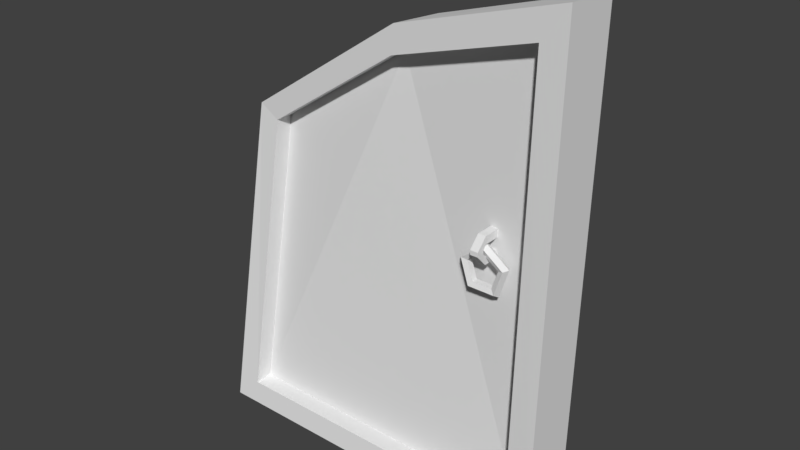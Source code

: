 # Source: LeftDoor.blend  (saved by Blender 2.79.0; exported with 4.5.12 LTS)
import bpy
from mathutils import Matrix  # noqa: F401  (used for matrix-valued properties, if any)

bpy.ops.wm.read_factory_settings(use_empty=True)
scene = bpy.context.scene
scene.name = 'Scene'

# ---- collections
col_collection_1 = bpy.data.collections.new('Collection 1'); scene.collection.children.link(col_collection_1)

# ---- materials (node trees are filled in below, after node groups)
mat_door = bpy.data.materials.new('Door')
mat_door.alpha_threshold = 0.0
mat_door.use_transparent_shadow = False
mat_door.roughness = 0.5
mat_doorhandle = bpy.data.materials.new('DoorHandle')
mat_doorhandle.alpha_threshold = 0.0
mat_doorhandle.use_transparent_shadow = False
mat_doorhandle.roughness = 0.5
mat_handleattachment = bpy.data.materials.new('HandleAttachment')
mat_handleattachment.alpha_threshold = 0.0
mat_handleattachment.use_transparent_shadow = False
mat_handleattachment.roughness = 0.5

# ---- material node trees

# ---- world
world_world = bpy.data.worlds.new('World'); scene.world = world_world
world_world.color = (0.05088, 0.05088, 0.05088)
world_world.use_sun_shadow = False
world_world.sun_shadow_jitter_overblur = 0.0
world_world.cycles.sampling_method = 'MANUAL'

# ---- meshes
me_door = bpy.data.meshes.new('Door')
me_door.from_pydata([(-0.01017, 0.004676, 0.3459), (0.1762, -0.007477, 0.468), (-0.02935, -0.03804, -2.98e-08), (0.3625, -0.02194, 0.5233), (0.3625, -0.03804, -2.98e-08), (-0.007055, 0.06446, 0.3419), (0.1793, 0.0523, 0.464), (-0.02623, 0.02175, -0.004036), (0.3625, 0.03793, 0.5193), (0.3625, 0.02183, -0.004041), (0.01482, 0.001657, 0.334), (0.1748, -0.008778, 0.4388), (-0.001648, -0.03502, 0.02495), (0.3348, -0.02119, 0.4863), (0.3348, -0.03502, 0.02495), (0.01482, 0.0215, 0.334), (0.1748, 0.01107, 0.4388), (-0.001648, -0.01517, 0.02495), (0.3348, -0.001345, 0.4863), (0.3348, -0.01517, 0.02495)], [], [(4, 3, 13, 14), (8, 9, 7, 5, 6), (1, 3, 8, 6), (0, 1, 6, 5), (2, 0, 5, 7), (4, 2, 7, 9), (14, 13, 18, 19), (0, 2, 12, 10), (3, 1, 11, 13), (2, 4, 14, 12), (1, 0, 10, 11), (18, 16, 15, 17, 19), (10, 12, 17, 15), (13, 11, 16, 18), (12, 14, 19, 17), (11, 10, 15, 16), (4, 9, 8, 3)])
_uv = me_door.uv_layers.new(name='UVMap')
_uv.uv.foreach_set('vector', [0.4256, 0.0009587, 0.4256, 0.5315, 0.3954, 0.4941, 0.3954, 0.02635, 0.848, 0.0, 0.848, 0.5307, 0.4256, 0.5314, 0.4446, 0.1785, 0.648, 0.05533, 0.9784, 0.2075, 0.9787, 0.4032, 0.9137, 0.3978, 0.9132, 0.2053, 0.9787, 0.002235, 0.9784, 0.2075, 0.9132, 0.2053, 0.9135, 0.0, 0.06515, 0.5315, 0.06515, 0.8854, 0.0, 0.8889, 3.648e-08, 0.535, 0.9784, 0.4032, 0.9784, 0.7965, 0.9133, 0.7937, 0.9132, 0.4035, 1.0, 0.4032, 1.0, 0.8712, 0.9784, 0.8718, 0.9784, 0.4038, 0.01883, 0.3531, 0.0, 0.0, 0.02995, 0.02553, 0.04613, 0.3409, 0.4256, 0.5315, 0.2222, 0.4762, 0.2208, 0.4466, 0.3954, 0.4941, 0.0, 0.0, 0.4256, 0.0009587, 0.3954, 0.02635, 0.02995, 0.02553, 0.2222, 0.4762, 0.01883, 0.3531, 0.04613, 0.3409, 0.2208, 0.4466, 0.791, 1.0, 0.6164, 0.9525, 0.4418, 0.8468, 0.4256, 0.5314, 0.791, 0.5323, 0.08659, 0.5339, 0.08659, 0.8499, 0.06515, 0.8475, 0.06515, 0.5315, 0.8129, 0.5314, 0.8126, 0.6995, 0.791, 0.701, 0.7914, 0.533, 0.8129, 0.8693, 0.8129, 0.5315, 0.8345, 0.5314, 0.8345, 0.8692, 0.8126, 0.6995, 0.8129, 0.8759, 0.7914, 0.8774, 0.791, 0.701, 0.848, 0.002228, 0.9132, 0.0, 0.9132, 0.5308, 0.848, 0.5331])
me_door.materials.append(mat_door)
me_door.use_remesh_preserve_volume = False
me_door.use_remesh_preserve_attributes = False
me_door.use_mirror_vertex_groups = False
me_door.update()
me_torus = bpy.data.meshes.new('Torus')
me_torus.from_pydata([(0.01707, 0.0003202, -0.04759), (0.01482, -0.004931, -0.0445), (0.01118, -0.002925, -0.03951), (0.01118, 0.003566, -0.03951), (0.01482, 0.005571, -0.0445), (0.02706, 0.0003202, -0.01671), (0.02343, -0.004931, -0.01789), (0.01756, -0.002925, -0.01981), (0.01756, 0.003566, -0.01981), (0.02343, 0.005571, -0.01789), (0.0007782, 0.0003202, 0.002335), (0.0007828, -0.004931, -0.00148), (0.0007903, -0.002925, -0.007653), (0.0007903, 0.003566, -0.007653), (0.0007828, 0.005571, -0.00148), (-0.02545, 0.0003202, -0.01677), (-0.02182, -0.004931, -0.01795), (-0.01595, -0.002925, -0.01985), (-0.01595, 0.003566, -0.01985), (-0.02182, 0.005571, -0.01795), (-0.01539, 0.0003202, -0.04763), (-0.01315, -0.004931, -0.04454), (-0.009527, -0.002925, -0.03954), (-0.009527, 0.003566, -0.03954), (-0.01315, 0.005571, -0.04454)], [], [(0, 5, 6, 1), (1, 6, 7, 2), (2, 7, 8, 3), (3, 8, 9, 4), (4, 9, 5, 0), (5, 10, 11, 6), (6, 11, 12, 7), (7, 12, 13, 8), (8, 13, 14, 9), (9, 14, 10, 5), (10, 15, 16, 11), (11, 16, 17, 12), (12, 17, 18, 13), (13, 18, 19, 14), (14, 19, 15, 10), (15, 20, 21, 16), (16, 21, 22, 17), (17, 22, 23, 18), (18, 23, 24, 19), (19, 24, 20, 15), (20, 0, 1, 21), (21, 1, 2, 22), (22, 2, 3, 23), (23, 3, 4, 24), (24, 4, 0, 20)])
_uv = me_torus.uv_layers.new(name='UVMap')
_uv.uv.foreach_set('vector', [0.5146, 0.7314, 0.5146, 1.0, 0.4607, 0.9629, 0.4607, 0.7314, 0.4607, 0.2314, 0.6255, 0.0, 0.6403, 0.06005, 0.5182, 0.2314, 0.3402, 0.474, 0.3402, 0.6858, 0.2736, 0.6858, 0.2736, 0.474, 0.06187, 0.1884, 0.1227, 0.3868, 0.08212, 0.4336, 0.0, 0.1656, 0.5684, 0.7314, 0.5684, 0.9629, 0.5146, 1.0, 0.5146, 0.7314, 0.6891, 0.7948, 0.6891, 0.4629, 0.7516, 0.4858, 0.7516, 0.7719, 0.6255, 0.0, 0.8923, 0.0884, 0.8378, 0.1255, 0.6403, 0.06005, 0.4068, 0.474, 0.4068, 0.6858, 0.3402, 0.6858, 0.3402, 0.474, 0.1227, 0.3868, 0.3335, 0.3868, 0.3668, 0.4336, 0.08212, 0.4336, 0.08212, 0.4336, 0.3668, 0.4336, 0.3956, 0.474, 0.06522, 0.474, 0.9461, 0.5371, 0.9461, 0.2686, 1.0, 0.2686, 1.0, 0.5, 0.8923, 0.0884, 0.8923, 0.3745, 0.8378, 0.3374, 0.8378, 0.1255, 0.06659, 0.474, 0.06659, 0.6858, 9.555e-09, 0.6858, 0.0, 0.474, 0.3335, 0.3868, 0.403, 0.1884, 0.4607, 0.1656, 0.3668, 0.4336, 0.8923, 0.5, 0.8923, 0.2686, 0.9461, 0.2686, 0.9461, 0.5371, 0.9461, 0.2686, 0.9461, 0.0, 1.0, 0.03711, 1.0, 0.2686, 0.8923, 0.3745, 0.6255, 0.4629, 0.6403, 0.4028, 0.8378, 0.3374, 0.6317, 0.8057, 0.5684, 0.6343, 0.6258, 0.6343, 0.6891, 0.8057, 0.403, 0.1884, 0.2351, 0.06573, 0.234, 0.0, 0.4607, 0.1656, 0.8923, 0.2686, 0.8923, 0.03711, 0.9461, 0.0, 0.9461, 0.2686, 0.4068, 0.7425, 0.4068, 0.474, 0.4607, 0.5111, 0.4607, 0.7425, 0.6255, 0.4629, 0.4607, 0.2314, 0.5182, 0.2314, 0.6403, 0.4028, 0.5684, 0.6343, 0.6317, 0.4629, 0.6891, 0.4629, 0.6258, 0.6343, 0.2351, 0.06573, 0.06187, 0.1884, 0.0, 0.1656, 0.234, 0.0, 0.5684, 0.5, 0.5684, 0.7314, 0.5146, 0.7314, 0.5146, 0.4629])
me_torus.materials.append(mat_doorhandle)
me_torus.use_remesh_preserve_volume = False
me_torus.use_remesh_preserve_attributes = False
me_torus.use_mirror_vertex_groups = False
me_torus.update()
me_cube_001 = bpy.data.meshes.new('Cube.001')
me_cube_001.from_pydata([(-0.00417, -0.005039, 0.006075), (-0.00417, -0.005039, 0.01441), (-0.00417, 0.01674, 0.006075), (-0.00417, 0.01674, 0.01441), (0.00417, -0.005039, 0.006075), (0.00417, -0.005039, 0.01441), (0.00417, 0.01674, 0.006075), (0.00417, 0.01674, 0.01441), (-0.00417, -0.007934, 0.002445), (-0.00417, -0.01627, 0.002526), (0.00417, -0.007934, 0.002445), (0.00417, -0.01627, 0.002526), (-0.00417, -0.007979, -0.00219), (-0.00417, -0.01632, -0.00211), (0.00417, -0.007979, -0.00219), (0.00417, -0.01632, -0.00211), (-0.00417, -0.004492, -0.006099), (-0.00417, -0.004603, -0.01444), (0.00417, -0.004492, -0.006099), (0.00417, -0.004603, -0.01444), (-0.00417, 0.01716, -0.006386), (-0.00417, 0.01705, -0.01473), (0.00417, 0.01716, -0.006386), (0.00417, 0.01705, -0.01473)], [], [(0, 1, 3, 2), (2, 3, 7, 6), (6, 7, 5, 4), (4, 5, 11, 10), (2, 6, 4, 0), (7, 3, 1, 5), (8, 10, 14, 12), (1, 0, 8, 9), (0, 4, 10, 8), (5, 1, 9, 11), (13, 12, 16, 17), (9, 8, 12, 13), (11, 9, 13, 15), (10, 11, 15, 14), (19, 17, 21, 23), (15, 13, 17, 19), (14, 15, 19, 18), (12, 14, 18, 16), (22, 23, 21, 20), (18, 19, 23, 22), (16, 18, 22, 20), (17, 16, 20, 21)])
_uv = me_cube_001.uv_layers.new(name='UVMap')
_uv.uv.foreach_set('vector', [0.3569, 0.181, 0.5, 0.181, 0.5, 0.5303, 0.3569, 0.5303, 0.7862, 1.0, 0.7862, 0.8662, 0.9293, 0.8662, 0.9293, 1.0, 0.8569, 0.006802, 1.0, 0.006802, 1.0, 0.3562, 0.8569, 0.3562, 0.8569, 0.3562, 1.0, 0.3562, 0.796, 0.5364, 0.7946, 0.4026, 0.5, 0.8865, 0.3569, 0.8865, 0.3569, 0.5371, 0.5, 0.5371, 0.3569, 0.8865, 0.2138, 0.8865, 0.2138, 0.5371, 0.3569, 0.5371, 0.9293, 0.6738, 0.7862, 0.6738, 0.7862, 0.5994, 0.9293, 0.5994, 0.5, 0.181, 0.3569, 0.181, 0.2946, 0.1345, 0.296, 0.0007192, 0.9293, 0.7324, 0.7862, 0.7324, 0.7862, 0.6738, 0.9293, 0.6738, 0.5, 0.5371, 0.6431, 0.5371, 0.6431, 0.7296, 0.5, 0.7296, 0.2165, 0.0, 0.2151, 0.1338, 0.148, 0.1897, 0.004923, 0.188, 0.296, 0.0007192, 0.2946, 0.1345, 0.2151, 0.1338, 0.2165, 0.0, 0.5, 0.7296, 0.6431, 0.7296, 0.6431, 0.804, 0.5, 0.804, 0.7946, 0.4026, 0.796, 0.5364, 0.7165, 0.5371, 0.7151, 0.4033, 0.07069, 0.5371, 0.2138, 0.5371, 0.2138, 0.8845, 0.07069, 0.8845, 0.5, 0.804, 0.6431, 0.804, 0.6431, 1.0, 0.5, 1.0, 0.7151, 0.4033, 0.7165, 0.5371, 0.5049, 0.3492, 0.648, 0.3474, 0.9293, 0.5994, 0.7862, 0.5994, 0.7862, 0.5371, 0.9293, 0.5371, 0.9293, 0.8662, 0.7862, 0.8662, 0.7862, 0.7324, 0.9293, 0.7324, 0.648, 0.3474, 0.5049, 0.3492, 0.5, 0.001773, 0.6431, 0.0, 0.7862, 0.8845, 0.6431, 0.8845, 0.6431, 0.5371, 0.7862, 0.5371, 0.004923, 0.188, 0.148, 0.1897, 0.1431, 0.5371, 0.0, 0.5354])
me_cube_001.materials.append(mat_handleattachment)
me_cube_001.use_remesh_preserve_volume = False
me_cube_001.use_remesh_preserve_attributes = False
me_cube_001.use_mirror_vertex_groups = False
me_cube_001.update()

# ---- objects
ob_igloodoorl = bpy.data.objects.new('IglooDoorL', me_door)
ob_handle = bpy.data.objects.new('Handle', me_torus)
ob_handleconnector = bpy.data.objects.new('HandleConnector', me_cube_001)

# ---- transforms, parenting, visibility, modifiers, constraints
ob_igloodoorl.location = (0.0, 0.0, 0.0)
ob_igloodoorl.lineart.crease_threshold = 0.0
ob_handle.parent = ob_igloodoorl
ob_handle.location = (0.2883, -0.017, 0.2922)
ob_handle.lineart.crease_threshold = 0.0
ob_handleconnector.parent = ob_igloodoorl
ob_handleconnector.location = (0.2881, -0.01604, 0.289)
ob_handleconnector.lineart.crease_threshold = 0.0

# ---- collection membership
col_collection_1.objects.link(ob_igloodoorl)
col_collection_1.objects.link(ob_handle)
col_collection_1.objects.link(ob_handleconnector)

# ---- scene / render settings (as saved in the file)
scene.frame_start = 1; scene.frame_end = 250; scene.frame_set(1)
scene.render.engine = 'BLENDER_EEVEE_NEXT'
scene.render.resolution_percentage = 50
scene.render.dither_intensity = 0.0
scene.cycles.use_denoising = False
scene.cycles.samples = 128
scene.cycles.sampling_pattern = 'TABULATED_SOBOL'
scene.cycles.use_adaptive_sampling = False
scene.cycles.use_light_tree = False
scene.cycles.blur_glossy = 0.0
scene.cycles.sample_clamp_indirect = 0.0
scene.view_settings.view_transform = 'Standard'
bpy.context.view_layer.update()

# ---- added for rendering (the .blend has no active camera and no usable light): camera, sun
cam_auto = bpy.data.cameras.new('AutoCamera')
cam_auto.lens = 50.0
cam_auto.sensor_width = 36.0
cam_auto.clip_end = 1000.0
ob_auto_camera = bpy.data.objects.new('AutoCamera', cam_auto)
scene.collection.objects.link(ob_auto_camera)
ob_auto_camera.location = (0.781815, -0.725071, 0.751829)
ob_auto_camera.rotation_euler = (1.09748, -7.21219e-08, 0.694738)
scene.camera = ob_auto_camera
light_auto_sun = bpy.data.lights.new('AutoSun', 'SUN')
light_auto_sun.energy = 3.0
light_auto_sun.angle = 0.0523599
ob_auto_sun = bpy.data.objects.new('AutoSun', light_auto_sun)
scene.collection.objects.link(ob_auto_sun)
ob_auto_sun.rotation_euler = (0.872665, 0.174533, 0.523599)
bpy.context.view_layer.update()
